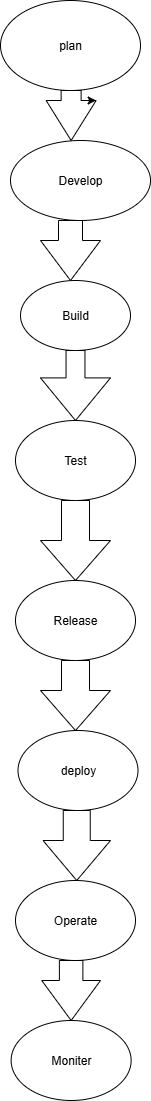

The diagram above was exported from draw.io. Its source (the exported page's mxGraphModel, read from the mxfile embedded in the PNG):
<mxGraphModel dx="1042" dy="510" grid="1" gridSize="10" guides="1" tooltips="1" connect="1" arrows="1" fold="1" page="1" pageScale="1" pageWidth="827" pageHeight="1169" math="0" shadow="0">
  <root>
    <mxCell id="0" />
    <mxCell id="1" parent="0" />
    <mxCell id="5fpumPp_lL6WbS1ygkjg-1" value="plan" style="ellipse;whiteSpace=wrap;html=1;" vertex="1" parent="1">
      <mxGeometry x="320" y="20" width="140" height="90" as="geometry" />
    </mxCell>
    <mxCell id="5fpumPp_lL6WbS1ygkjg-2" value="" style="html=1;shadow=0;dashed=0;align=center;verticalAlign=middle;shape=mxgraph.arrows2.arrow;dy=0.6;dx=40;direction=south;notch=0;" vertex="1" parent="1">
      <mxGeometry x="365.63" y="110" width="50" height="50" as="geometry" />
    </mxCell>
    <mxCell id="5fpumPp_lL6WbS1ygkjg-4" value="Develop" style="ellipse;whiteSpace=wrap;html=1;" vertex="1" parent="1">
      <mxGeometry x="330" y="160" width="140" height="80" as="geometry" />
    </mxCell>
    <mxCell id="5fpumPp_lL6WbS1ygkjg-5" value="" style="html=1;shadow=0;dashed=0;align=center;verticalAlign=middle;shape=mxgraph.arrows2.arrow;dy=0.6;dx=40;direction=south;notch=0;" vertex="1" parent="1">
      <mxGeometry x="360" y="240" width="60" height="60" as="geometry" />
    </mxCell>
    <mxCell id="5fpumPp_lL6WbS1ygkjg-7" value="Build" style="ellipse;whiteSpace=wrap;html=1;" vertex="1" parent="1">
      <mxGeometry x="340" y="300" width="110" height="70" as="geometry" />
    </mxCell>
    <mxCell id="5fpumPp_lL6WbS1ygkjg-9" value="" style="html=1;shadow=0;dashed=0;align=center;verticalAlign=middle;shape=mxgraph.arrows2.arrow;dy=0.73;dx=42.6;direction=south;notch=0;" vertex="1" parent="1">
      <mxGeometry x="360" y="370" width="70" height="70" as="geometry" />
    </mxCell>
    <mxCell id="5fpumPp_lL6WbS1ygkjg-10" value="Test" style="ellipse;whiteSpace=wrap;html=1;" vertex="1" parent="1">
      <mxGeometry x="335" y="440" width="120" height="80" as="geometry" />
    </mxCell>
    <mxCell id="5fpumPp_lL6WbS1ygkjg-11" value="" style="html=1;shadow=0;dashed=0;align=center;verticalAlign=middle;shape=mxgraph.arrows2.arrow;dy=0.6;dx=40;direction=south;notch=0;" vertex="1" parent="1">
      <mxGeometry x="360" y="520" width="70" height="80" as="geometry" />
    </mxCell>
    <mxCell id="5fpumPp_lL6WbS1ygkjg-12" value="Release" style="ellipse;whiteSpace=wrap;html=1;" vertex="1" parent="1">
      <mxGeometry x="335" y="600" width="120" height="80" as="geometry" />
    </mxCell>
    <mxCell id="5fpumPp_lL6WbS1ygkjg-13" value="" style="html=1;shadow=0;dashed=0;align=center;verticalAlign=middle;shape=mxgraph.arrows2.arrow;dy=0.6;dx=40;direction=south;notch=0;" vertex="1" parent="1">
      <mxGeometry x="360" y="680" width="70" height="70" as="geometry" />
    </mxCell>
    <mxCell id="5fpumPp_lL6WbS1ygkjg-14" value="deploy" style="ellipse;whiteSpace=wrap;html=1;" vertex="1" parent="1">
      <mxGeometry x="337.5" y="750" width="120" height="80" as="geometry" />
    </mxCell>
    <mxCell id="5fpumPp_lL6WbS1ygkjg-16" value="" style="html=1;shadow=0;dashed=0;align=center;verticalAlign=middle;shape=mxgraph.arrows2.arrow;dy=0.6;dx=40;direction=south;notch=0;" vertex="1" parent="1">
      <mxGeometry x="362.5" y="830" width="67.5" height="70" as="geometry" />
    </mxCell>
    <mxCell id="5fpumPp_lL6WbS1ygkjg-17" value="Operate" style="ellipse;whiteSpace=wrap;html=1;" vertex="1" parent="1">
      <mxGeometry x="335" y="900" width="120" height="80" as="geometry" />
    </mxCell>
    <mxCell id="5fpumPp_lL6WbS1ygkjg-18" value="" style="html=1;shadow=0;dashed=0;align=center;verticalAlign=middle;shape=mxgraph.arrows2.arrow;dy=0.6;dx=40;direction=south;notch=0;" vertex="1" parent="1">
      <mxGeometry x="361.25" y="980" width="58.75" height="60" as="geometry" />
    </mxCell>
    <mxCell id="5fpumPp_lL6WbS1ygkjg-19" style="edgeStyle=orthogonalEdgeStyle;rounded=0;orthogonalLoop=1;jettySize=auto;html=1;exitX=0;exitY=0;exitDx=10;exitDy=15;exitPerimeter=0;entryX=0;entryY=0;entryDx=10;entryDy=0;entryPerimeter=0;" edge="1" parent="1" source="5fpumPp_lL6WbS1ygkjg-2" target="5fpumPp_lL6WbS1ygkjg-2">
      <mxGeometry relative="1" as="geometry" />
    </mxCell>
    <mxCell id="5fpumPp_lL6WbS1ygkjg-20" value="Moniter" style="ellipse;whiteSpace=wrap;html=1;" vertex="1" parent="1">
      <mxGeometry x="330.63" y="1040" width="120" height="80" as="geometry" />
    </mxCell>
  </root>
</mxGraphModel>